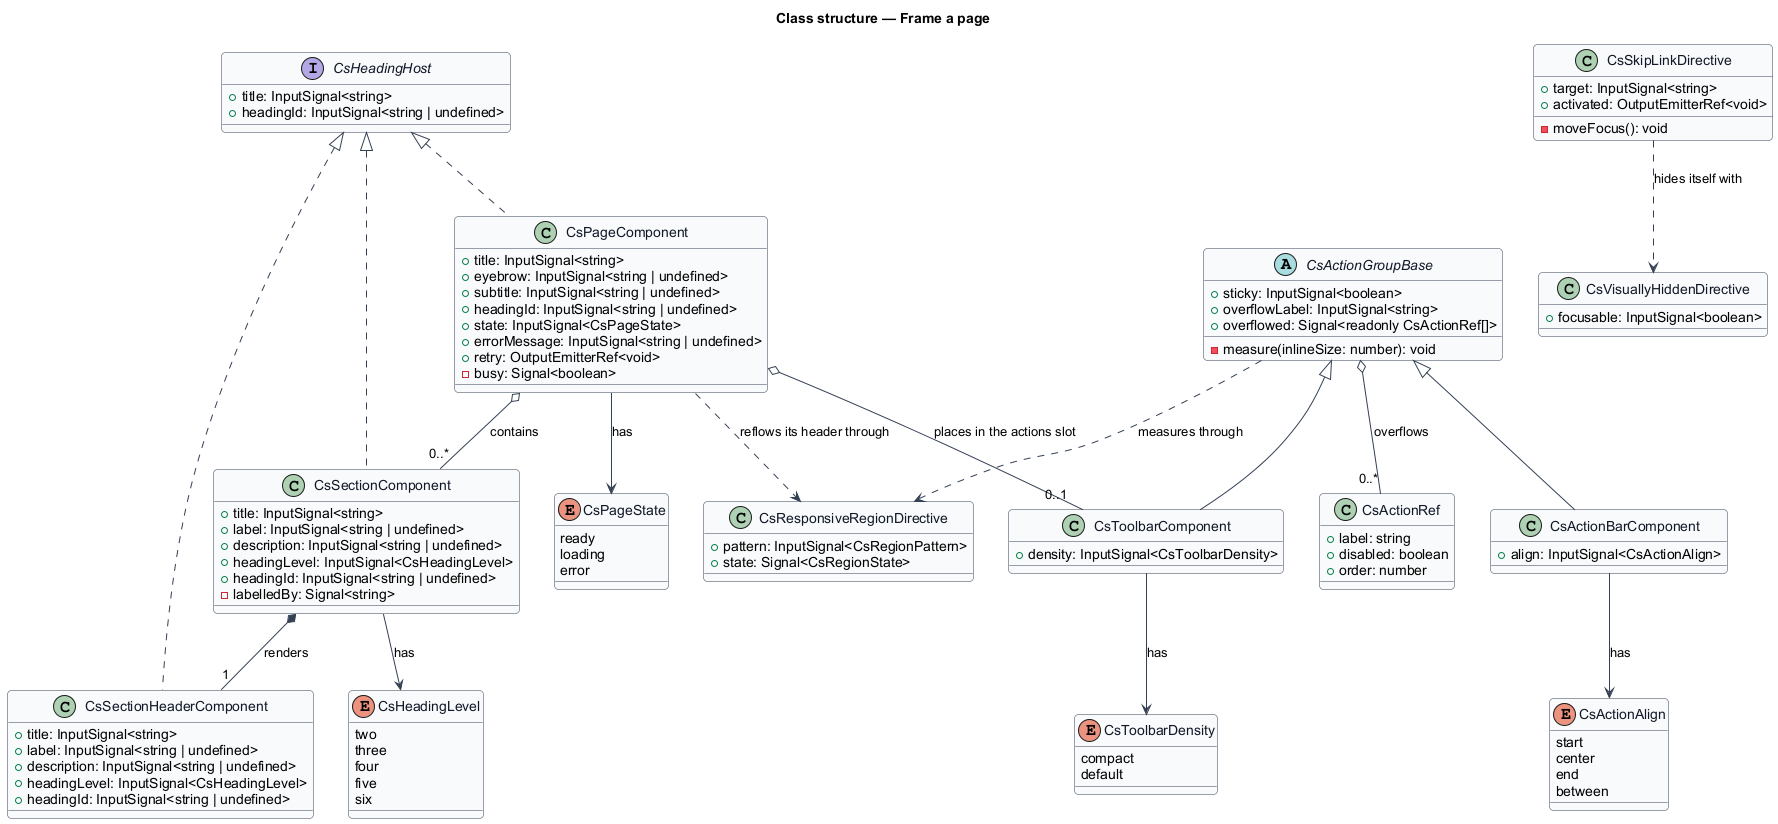

The diagram above was rendered by PlantUML. Its source (embedded in the PNG):
@startuml
' --- shared skin header ---
skinparam backgroundColor #FFFFFF
skinparam shadowing false
skinparam roundcorner 8
skinparam defaultFontName Arial
skinparam ArrowColor #344054
skinparam class {
  BorderColor #344054
  FontColor #101828
  BackgroundColor #F9FAFB
}
' --------------------------
title Class structure — Frame a page

enum CsPageState {
  ready
  loading
  error
}

enum CsHeadingLevel {
  two
  three
  four
  five
  six
}

enum CsToolbarDensity {
  compact
  default
}

enum CsActionAlign {
  start
  center
  end
  between
}

interface CsHeadingHost {
  +title: InputSignal<string>
  +headingId: InputSignal<string | undefined>
}

class CsPageComponent {
  +title: InputSignal<string>
  +eyebrow: InputSignal<string | undefined>
  +subtitle: InputSignal<string | undefined>
  +headingId: InputSignal<string | undefined>
  +state: InputSignal<CsPageState>
  +errorMessage: InputSignal<string | undefined>
  +retry: OutputEmitterRef<void>
  -busy: Signal<boolean>
}

class CsSectionComponent {
  +title: InputSignal<string>
  +label: InputSignal<string | undefined>
  +description: InputSignal<string | undefined>
  +headingLevel: InputSignal<CsHeadingLevel>
  +headingId: InputSignal<string | undefined>
  -labelledBy: Signal<string>
}

class CsSectionHeaderComponent {
  +title: InputSignal<string>
  +label: InputSignal<string | undefined>
  +description: InputSignal<string | undefined>
  +headingLevel: InputSignal<CsHeadingLevel>
  +headingId: InputSignal<string | undefined>
}

abstract class CsActionGroupBase {
  +sticky: InputSignal<boolean>
  +overflowLabel: InputSignal<string>
  +overflowed: Signal<readonly CsActionRef[]>
  -measure(inlineSize: number): void
}

class CsToolbarComponent {
  +density: InputSignal<CsToolbarDensity>
}

class CsActionBarComponent {
  +align: InputSignal<CsActionAlign>
}

class CsActionRef {
  +label: string
  +disabled: boolean
  +order: number
}

class CsSkipLinkDirective {
  +target: InputSignal<string>
  +activated: OutputEmitterRef<void>
  -moveFocus(): void
}

class CsVisuallyHiddenDirective {
  +focusable: InputSignal<boolean>
}

class CsResponsiveRegionDirective {
  +pattern: InputSignal<CsRegionPattern>
  +state: Signal<CsRegionState>
}

CsHeadingHost <|.. CsPageComponent
CsHeadingHost <|.. CsSectionComponent
CsHeadingHost <|.. CsSectionHeaderComponent
CsActionGroupBase <|-- CsToolbarComponent
CsActionGroupBase <|-- CsActionBarComponent
CsPageComponent --> CsPageState : has
CsSectionComponent --> CsHeadingLevel : has
CsSectionComponent *-- "1" CsSectionHeaderComponent : renders
CsPageComponent o-- "0..*" CsSectionComponent : contains
CsPageComponent o-- "0..1" CsToolbarComponent : places in the actions slot
CsActionGroupBase o-- "0..*" CsActionRef : overflows
CsActionGroupBase ..> CsResponsiveRegionDirective : measures through
CsPageComponent ..> CsResponsiveRegionDirective : reflows its header through
CsToolbarComponent --> CsToolbarDensity : has
CsActionBarComponent --> CsActionAlign : has
CsSkipLinkDirective ..> CsVisuallyHiddenDirective : hides itself with
@enduml